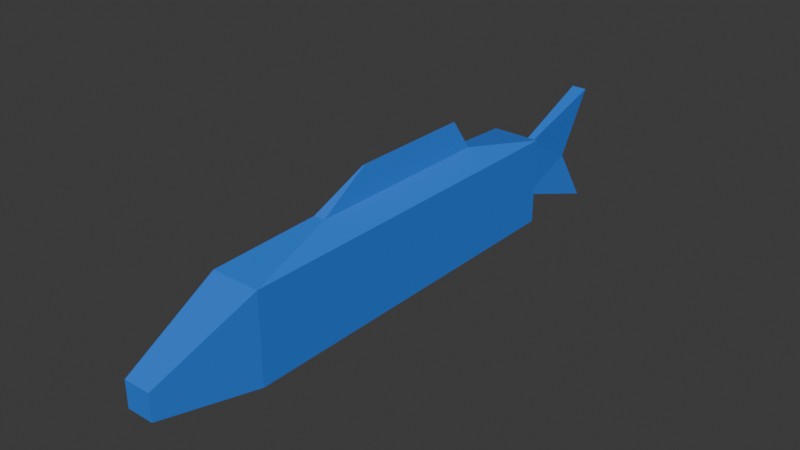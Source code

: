 # Source: normal-fish.blend  (saved by Blender 4.1.23; exported with 4.5.12 LTS)
import bpy
from mathutils import Matrix  # noqa: F401  (used for matrix-valued properties, if any)

bpy.ops.wm.read_factory_settings(use_empty=True)
scene = bpy.context.scene
scene.name = 'Scene'

# ---- materials (node trees are filled in below, after node groups)
mat_material = bpy.data.materials.new('Material')
mat_material.alpha_threshold = 0.0
mat_material.use_transparent_shadow = False
mat_material.roughness = 0.5
mat_material.line_color = (0.0, 0.0, 0.0, 1.0)

# ---- material node trees
mat_material.use_nodes = True; mat_material.node_tree.nodes.clear()
_N = mat_material.node_tree.nodes; _L = mat_material.node_tree.links
n0 = _N.new('ShaderNodeOutputMaterial'); n0.name = 'Material Output'; n0.location = (300, 300)
n1 = _N.new('ShaderNodeBsdfPrincipled'); n1.name = 'Principled BSDF'; n1.location = (10, 300)
n1.inputs[0].default_value = (0.02742, 0.2032, 0.8004, 1.0)
n1.inputs[3].default_value = 1.45
_L.new(n1.outputs[0], n0.inputs[0])
n0.is_active_output = True

# ---- world
world_world = bpy.data.worlds.new('World'); scene.world = world_world
world_world.use_nodes = True; world_world.node_tree.nodes.clear()
_N = world_world.node_tree.nodes; _L = world_world.node_tree.links
n0 = _N.new('ShaderNodeOutputWorld'); n0.name = 'World Output'; n0.location = (300, 300)
n1 = _N.new('ShaderNodeBackground'); n1.name = 'Background'; n1.location = (10, 300)
n1.inputs[0].default_value = (0.05088, 0.05088, 0.05088, 1.0)
_L.new(n1.outputs[0], n0.inputs[0])
n0.is_active_output = True
world_world.color = (0.05088, 0.05088, 0.05088)
world_world.use_sun_shadow = False
world_world.sun_shadow_jitter_overblur = 0.0

# ---- meshes
me_cube = bpy.data.meshes.new('Cube')
me_cube.from_pydata([(0.1675, 0.7037, 0.1963), (0.1675, 0.7037, -0.3973), (0.1675, -1.817, 0.1963), (0.1675, -1.817, -0.3973), (-0.161, 0.7037, 0.1963), (-0.161, 0.7037, -0.3973), (-0.161, -1.817, 0.1963), (-0.161, -1.817, -0.3973), (0.09304, -2.483, -0.09927), (0.09304, -2.483, -0.2733), (-0.08656, -2.483, -0.09927), (-0.08656, -2.483, -0.2733), (0.02677, 0.8614, 0.09417), (0.02677, 0.8614, -0.2951), (-0.02029, 0.8614, 0.09417), (-0.02029, 0.8614, -0.2951), (0.05511, 1.479, 0.3074), (0.05511, 1.479, -0.5084), (-0.04863, 1.479, 0.3074), (-0.04863, 1.479, -0.5084), (0.04074, 0.1157, 0.3063), (0.04074, -1.189, 0.3063), (-0.03426, 0.1157, 0.3063), (-0.03426, -1.189, 0.3063), (0.04862, -0.2182, -0.4963), (0.04862, -0.7148, -0.4963), (-0.04215, -0.2182, -0.4963), (-0.04215, -0.7148, -0.4963), (0.006949, 0.01343, 0.4939), (0.006949, -0.8195, 0.4939), (-0.0004719, 0.01343, 0.4939), (-0.0004719, -0.8195, 0.4939), (0.1675, -0.5564, 0.1963), (-0.161, -0.5564, -0.3973), (0.02164, 1.282, -0.1455), (-0.01516, 1.282, -0.1455), (-0.161, -0.5564, 0.1963), (0.1675, -0.5564, -0.3973), (0.04074, -0.5365, 0.3063), (-0.03426, -0.5365, 0.3063), (-0.04215, -0.4665, -0.4963), (0.04862, -0.4665, -0.4963), (0.006949, -0.4031, 0.4939), (-0.0004719, -0.4031, 0.4939), (-0.161, -1.187, -0.3973), (0.1675, -1.187, 0.1963), (0.04074, -0.8626, 0.3063), (-0.04215, -0.5906, -0.4963), (0.006949, -0.6113, 0.4939), (-0.161, -1.187, 0.1963), (0.1675, -1.187, -0.3973), (-0.03426, -0.8626, 0.3063), (0.04862, -0.5906, -0.4963), (-0.0004719, -0.6113, 0.4939), (-0.161, 0.07361, 0.1963), (0.1675, 0.07361, -0.3973), (-0.03426, -0.2104, 0.3063), (0.04862, -0.3423, -0.4963), (-0.0004719, -0.1948, 0.4939), (-0.161, 0.07361, -0.3973), (0.1675, 0.07361, 0.1963), (0.04074, -0.2104, 0.3063), (-0.04215, -0.3423, -0.4963), (0.006949, -0.1948, 0.4939)], [], [(0, 4, 22, 20), (7, 3, 9, 11), (5, 1, 24, 26), (59, 54, 4, 5), (1, 5, 15, 13), (50, 45, 2, 3), (2, 6, 10, 8), (9, 8, 10, 11), (3, 2, 8, 9), (14, 12, 16, 18), (4, 0, 12, 14), (6, 7, 11, 10), (17, 34, 13), (35, 18, 16, 34), (14, 35, 15), (13, 12, 0, 1), (13, 15, 19, 17), (20, 22, 30, 28), (6, 2, 21, 23), (49, 6, 23, 51), (60, 0, 20, 61), (47, 52, 25, 27), (3, 7, 27, 25), (59, 5, 26, 62), (50, 3, 25, 52), (48, 53, 31, 29), (61, 20, 28, 63), (51, 23, 31, 53), (23, 21, 29, 31), (5, 4, 14, 15), (34, 16, 12), (19, 35, 34, 17), (34, 12, 13), (14, 18, 35), (15, 35, 19), (56, 39, 43, 58), (46, 38, 42, 48), (63, 58, 43, 42), (55, 37, 41, 57), (44, 33, 40, 47), (62, 57, 41, 40), (45, 32, 38, 46), (54, 36, 39, 56), (55, 60, 32, 37), (44, 49, 36, 33), (7, 6, 49, 44), (2, 45, 46, 21), (7, 44, 47, 27), (21, 46, 48, 29), (39, 51, 53, 43), (42, 43, 53, 48), (37, 50, 52, 41), (40, 41, 52, 47), (36, 49, 51, 39), (37, 32, 45, 50), (1, 0, 60, 55), (4, 54, 56, 22), (26, 24, 57, 62), (1, 55, 57, 24), (28, 30, 58, 63), (22, 56, 58, 30), (38, 61, 63, 42), (33, 59, 62, 40), (32, 60, 61, 38), (33, 36, 54, 59)])
_uv = me_cube.uv_layers.new(name='UVMap')
_uv.uv.foreach_set('vector', [0.625, 0.5, 0.875, 0.5, 0.875, 0.5, 0.625, 0.5, 0.125, 0.75, 0.375, 0.75, 0.375, 0.75, 0.125, 0.75, 0.125, 0.5, 0.375, 0.5, 0.375, 0.5, 0.125, 0.5, 0.375, 0.1875, 0.625, 0.1875, 0.625, 0.25, 0.375, 0.25, 0.375, 0.5, 0.125, 0.5, 0.125, 0.5, 0.375, 0.5, 0.375, 0.6875, 0.625, 0.6875, 0.625, 0.75, 0.375, 0.75, 0.625, 0.75, 0.875, 0.75, 0.875, 0.75, 0.625, 0.75, 0.375, 0.75, 0.625, 0.75, 0.625, 1.0, 0.375, 1.0, 0.375, 0.75, 0.625, 0.75, 0.625, 0.75, 0.375, 0.75, 0.875, 0.5, 0.625, 0.5, 0.625, 0.5, 0.875, 0.5, 0.875, 0.5, 0.625, 0.5, 0.625, 0.5, 0.875, 0.5, 0.625, 0.0, 0.375, 0.0, 0.375, 0.0, 0.625, 0.0, 0.375, 0.5, 0.0, 0.0, 0.375, 0.5, 0.5, 0.25, 0.625, 0.25, 0.625, 0.5, 0.5, 0.5, 0.875, 0.5, 0.0, 0.0, 0.125, 0.5, 0.375, 0.5, 0.625, 0.5, 0.625, 0.5, 0.375, 0.5, 0.375, 0.5, 0.125, 0.5, 0.125, 0.5, 0.375, 0.5, 0.625, 0.5, 0.875, 0.5, 0.875, 0.5, 0.625, 0.5, 0.875, 0.75, 0.625, 0.75, 0.625, 0.75, 0.875, 0.75, 0.625, 0.0625, 0.625, 0.0, 0.625, 0.0, 0.625, 0.0625, 0.625, 0.5625, 0.625, 0.5, 0.625, 0.5, 0.625, 0.5625, 0.125, 0.6875, 0.375, 0.6875, 0.375, 0.75, 0.125, 0.75, 0.375, 0.75, 0.125, 0.75, 0.125, 0.75, 0.375, 0.75, 0.375, 0.1875, 0.375, 0.25, 0.375, 0.25, 0.375, 0.1875, 0.375, 0.6875, 0.375, 0.75, 0.375, 0.75, 0.375, 0.6875, 0.625, 0.6875, 0.875, 0.6875, 0.875, 0.75, 0.625, 0.75, 0.625, 0.5625, 0.625, 0.5, 0.625, 0.5, 0.625, 0.5625, 0.625, 0.0625, 0.625, 0.0, 0.625, 0.0, 0.625, 0.0625, 0.875, 0.75, 0.625, 0.75, 0.625, 0.75, 0.875, 0.75, 0.375, 0.25, 0.625, 0.25, 0.875, 0.5, 0.125, 0.5, 0.5, 0.5, 0.625, 0.5, 0.625, 0.5, 0.375, 0.25, 0.5, 0.25, 0.5, 0.5, 0.375, 0.5, 0.0, 0.0, 0.625, 0.5, 0.375, 0.5, 0.875, 0.5, 0.625, 0.25, 0.0, 0.0, 0.125, 0.5, 0.5, 0.25, 0.125, 0.5, 0.625, 0.1875, 0.625, 0.125, 0.625, 0.125, 0.625, 0.1875, 0.625, 0.6875, 0.625, 0.625, 0.625, 0.625, 0.625, 0.6875, 0.625, 0.5625, 0.875, 0.5625, 0.875, 0.625, 0.625, 0.625, 0.375, 0.5625, 0.375, 0.625, 0.375, 0.625, 0.375, 0.5625, 0.375, 0.0625, 0.375, 0.125, 0.375, 0.125, 0.375, 0.0625, 0.125, 0.5625, 0.375, 0.5625, 0.375, 0.625, 0.125, 0.625, 0.625, 0.6875, 0.625, 0.625, 0.625, 0.625, 0.625, 0.6875, 0.625, 0.1875, 0.625, 0.125, 0.625, 0.125, 0.625, 0.1875, 0.375, 0.5625, 0.625, 0.5625, 0.625, 0.625, 0.375, 0.625, 0.375, 0.0625, 0.625, 0.0625, 0.625, 0.125, 0.375, 0.125, 0.375, 0.0, 0.625, 0.0, 0.625, 0.0625, 0.375, 0.0625, 0.625, 0.75, 0.625, 0.6875, 0.625, 0.6875, 0.625, 0.75, 0.375, 0.0, 0.375, 0.0625, 0.375, 0.0625, 0.375, 0.0, 0.625, 0.75, 0.625, 0.6875, 0.625, 0.6875, 0.625, 0.75, 0.625, 0.125, 0.625, 0.0625, 0.625, 0.0625, 0.625, 0.125, 0.625, 0.625, 0.875, 0.625, 0.875, 0.6875, 0.625, 0.6875, 0.375, 0.625, 0.375, 0.6875, 0.375, 0.6875, 0.375, 0.625, 0.125, 0.625, 0.375, 0.625, 0.375, 0.6875, 0.125, 0.6875, 0.625, 0.125, 0.625, 0.0625, 0.625, 0.0625, 0.625, 0.125, 0.375, 0.625, 0.625, 0.625, 0.625, 0.6875, 0.375, 0.6875, 0.375, 0.5, 0.625, 0.5, 0.625, 0.5625, 0.375, 0.5625, 0.625, 0.25, 0.625, 0.1875, 0.625, 0.1875, 0.625, 0.25, 0.125, 0.5, 0.375, 0.5, 0.375, 0.5625, 0.125, 0.5625, 0.375, 0.5, 0.375, 0.5625, 0.375, 0.5625, 0.375, 0.5, 0.625, 0.5, 0.875, 0.5, 0.875, 0.5625, 0.625, 0.5625, 0.625, 0.25, 0.625, 0.1875, 0.625, 0.1875, 0.625, 0.25, 0.625, 0.625, 0.625, 0.5625, 0.625, 0.5625, 0.625, 0.625, 0.375, 0.125, 0.375, 0.1875, 0.375, 0.1875, 0.375, 0.125, 0.625, 0.625, 0.625, 0.5625, 0.625, 0.5625, 0.625, 0.625, 0.375, 0.125, 0.625, 0.125, 0.625, 0.1875, 0.375, 0.1875])
me_cube.materials.append(mat_material)
me_cube.use_mirror_vertex_groups = False
me_cube.update()
arm_armature = bpy.data.armatures.new('Armature')  # bones are not reproduced

# ---- objects
ob_cube = bpy.data.objects.new('Cube', me_cube)
ob_armature = bpy.data.objects.new('armature', arm_armature)

# ---- transforms, parenting, visibility, modifiers, constraints
ob_cube.parent = ob_armature
ob_cube.matrix_parent_inverse = Matrix(((1.0, 0.0, 0.0, -0.0), (0.0, -0.1692, 0.9856, -0.1247), (0.0, -1.489, -0.2556, -1.805), (-0.0, 0.0, -0.0, 1.0)))
ob_cube.location = (0.0, 0.6207, 0.0)
ob_cube.lock_rotations_4d = False
ob_cube.empty_display_type = 'ARROWS'
ob_cube.lineart.crease_threshold = 0.0
_vg = ob_cube.vertex_groups.new(name='Bone')
for _i, _w in zip([2, 3, 6, 7, 8, 9, 10, 11, 20, 21, 22, 23, 25, 27, 28, 29, 30, 31, 32, 33, 36, 37, 38, 39, 40, 41, 42, 43, 44, 45, 46, 47, 48, 49, 50, 51, 52, 53, 54, 55, 56, 57, 58, 59, 60, 61, 62, 63], [0.4649, 0.07555, 0.4632, 0.07456, 0.9843, 0.9774, 0.9819, 0.9832, 0.0279, 0.2252, 0.02903, 0.2174, 0.005764, 0.007464, 0.03396, 0.1424, 0.0345, 0.1418, 0.2324, 0.03728, 0.2316, 0.03778, 0.1266, 0.1232, 0.003732, 0.002882, 0.08816, 0.08817, 0.05592, 0.3487, 0.1759, 0.005598, 0.1153, 0.3474, 0.05666, 0.1703, 0.004323, 0.115, 0.1158, 0.01889, 0.07611, 0.001441, 0.06133, 0.01864, 0.1162, 0.07723, 0.001866, 0.06106]): _vg.add([_i], _w, 'REPLACE')
_vg = ob_cube.vertex_groups.new(name='head')
for _i, _w in zip([2, 3, 6, 7, 20, 21, 22, 23, 24, 25, 26, 27, 28, 29, 30, 31, 32, 33, 36, 37, 38, 39, 40, 41, 42, 43, 44, 45, 46, 47, 48, 49, 50, 51, 52, 53, 54, 55, 56, 57, 58, 59, 60, 61, 62, 63], [0.4985, 0.8763, 0.4982, 0.8798, 0.03131, 0.2414, 0.03248, 0.2333, 0.176, 0.3288, 0.171, 0.341, 0.03836, 0.1524, 0.03893, 0.1519, 0.2492, 0.4399, 0.2491, 0.4381, 0.1364, 0.1329, 0.256, 0.2524, 0.0954, 0.09541, 0.6599, 0.3739, 0.1889, 0.2985, 0.1239, 0.3736, 0.6572, 0.1831, 0.2906, 0.1237, 0.1245, 0.2191, 0.08269, 0.2142, 0.06717, 0.22, 0.1246, 0.08385, 0.2135, 0.06688]): _vg.add([_i], _w, 'REPLACE')
_vg = ob_cube.vertex_groups.new(name='Bone.002')
for _i, _w in zip([0, 1, 2, 3, 4, 5, 6, 7, 20, 21, 22, 23, 24, 25, 26, 27, 28, 29, 30, 31, 32, 33, 36, 37, 38, 39, 40, 41, 42, 43, 44, 45, 46, 47, 48, 49, 50, 51, 52, 53, 54, 55, 56, 57, 58, 59, 60, 61, 62, 63], [0.004175, 0.02398, 0.03226, 0.05304, 0.009073, 0.01232, 0.03702, 0.0467, 0.1016, 0.3526, 0.1074, 0.3748, 0.1613, 0.2734, 0.1509, 0.236, 0.1346, 0.3849, 0.1344, 0.3871, 0.01822, 0.02951, 0.02304, 0.03851, 0.2271, 0.2411, 0.1935, 0.2174, 0.2598, 0.2608, 0.0381, 0.02524, 0.2898, 0.2147, 0.3223, 0.03003, 0.04577, 0.308, 0.2454, 0.3239, 0.01606, 0.03124, 0.1742, 0.1893, 0.1976, 0.02091, 0.0112, 0.1643, 0.1722, 0.1972]): _vg.add([_i], _w, 'REPLACE')
_vg = ob_cube.vertex_groups.new(name='Bone.003')
for _i, _w in zip([0, 1, 4, 5, 20, 21, 22, 23, 24, 25, 26, 27, 28, 29, 30, 31, 32, 33, 36, 37, 38, 39, 40, 41, 42, 43, 44, 45, 46, 47, 48, 49, 50, 51, 52, 53, 54, 55, 56, 57, 58, 59, 60, 61, 62, 63], [0.1001, 0.05874, 0.09605, 0.0627, 0.3759, 0.08616, 0.3552, 0.082, 0.2394, 0.1395, 0.2694, 0.1613, 0.4329, 0.1626, 0.4315, 0.1615, 0.05007, 0.03135, 0.04803, 0.02937, 0.231, 0.2186, 0.2154, 0.1894, 0.2977, 0.2965, 0.01568, 0.02504, 0.1586, 0.1883, 0.2301, 0.02401, 0.01469, 0.1503, 0.1645, 0.229, 0.07204, 0.04406, 0.2869, 0.2144, 0.364, 0.04703, 0.07511, 0.3035, 0.2424, 0.3653]): _vg.add([_i], _w, 'REPLACE')
_vg = ob_cube.vertex_groups.new(name='Bone.004')
for _i, _w in zip([0, 1, 4, 5, 12, 13, 14, 15, 16, 18, 20, 21, 22, 23, 24, 25, 26, 27, 28, 29, 30, 31, 32, 33, 36, 37, 38, 39, 40, 41, 42, 43, 44, 45, 46, 47, 48, 49, 50, 51, 52, 53, 54, 55, 56, 57, 58, 59, 60, 61, 62, 63], [0.8212, 0.8522, 0.8202, 0.8598, 0.06803, 0.06117, 0.07417, 0.05944, 0.01502, 0.01735, 0.4016, 0.08573, 0.4135, 0.08373, 0.3734, 0.2106, 0.3615, 0.2133, 0.3138, 0.1429, 0.3147, 0.1428, 0.4106, 0.4299, 0.4101, 0.4261, 0.2437, 0.2486, 0.2874, 0.292, 0.2284, 0.2288, 0.215, 0.2053, 0.1647, 0.2504, 0.1856, 0.2051, 0.213, 0.1662, 0.2513, 0.1858, 0.6152, 0.6391, 0.331, 0.3327, 0.2717, 0.6449, 0.6159, 0.3227, 0.3244, 0.2711]): _vg.add([_i], _w, 'REPLACE')
_vg = ob_cube.vertex_groups.new(name='Bone.005')
for _i, _w in zip([0, 1, 4, 12, 13, 14, 15, 16, 18, 20, 22, 28, 30, 32, 34, 35, 36, 37, 38, 39, 42, 43, 45, 46, 48, 49, 50, 51, 53, 54, 55, 56, 58, 60, 61, 63], [0.07754, 0.02583, 0.09471, 0.8946, 0.1682, 0.8902, 0.1746, 0.2837, 0.278, 0.03046, 0.04084, 0.01563, 0.01597, 0.03877, 0.1445, 0.1342, 0.04736, 0.01291, 0.01523, 0.02042, 0.007816, 0.007983, 0.01938, 0.007616, 0.003908, 0.02368, 0.006457, 0.01021, 0.003991, 0.07104, 0.01937, 0.03063, 0.01197, 0.05815, 0.02285, 0.01172]): _vg.add([_i], _w, 'REPLACE')
_vg = ob_cube.vertex_groups.new(name='Bone.006')
for _i, _w in zip([1, 5, 12, 13, 14, 15, 16, 17, 18, 19, 33, 34, 35, 37, 44, 50, 55, 59], [0.04056, 0.05363, 0.007638, 0.7662, 0.003627, 0.762, 0.6799, 1.011, 0.6844, 0.9986, 0.02682, 0.8492, 0.8588, 0.02028, 0.01341, 0.01014, 0.03042, 0.04023]): _vg.add([_i], _w, 'REPLACE')
_m = ob_cube.modifiers.new('Armature', 'ARMATURE')
_m.object = ob_armature
ob_armature.location = (0.0, -1.199, -0.07928)
ob_armature.rotation_euler = (1.741, -0.0, 0.0)
ob_armature.scale = (1.0, 1.0, 0.662)
ob_armature.show_in_front = True

# ---- collection membership
scene.collection.objects.link(ob_cube)
scene.collection.objects.link(ob_armature)

# ---- scene / render settings (as saved in the file)
scene.frame_start = 1; scene.frame_end = 250; scene.frame_set(1)
scene.render.engine = 'BLENDER_EEVEE_NEXT'
scene.cycles.sampling_pattern = 'TABULATED_SOBOL'
scene.eevee.ray_tracing_options.trace_max_roughness = 0.0
bpy.context.view_layer.update()

# ---- added for rendering (the .blend has no active camera and no usable light): camera, sun
cam_auto = bpy.data.cameras.new('AutoCamera')
cam_auto.lens = 50.0
cam_auto.sensor_width = 36.0
cam_auto.clip_end = 1000.0
ob_auto_camera = bpy.data.objects.new('AutoCamera', cam_auto)
scene.collection.objects.link(ob_auto_camera)
ob_auto_camera.location = (3.79681, -4.43398, 3.02761)
ob_auto_camera.rotation_euler = (1.09748, -7.21219e-08, 0.694738)
scene.camera = ob_auto_camera
light_auto_sun = bpy.data.lights.new('AutoSun', 'SUN')
light_auto_sun.energy = 3.0
light_auto_sun.angle = 0.0523599
ob_auto_sun = bpy.data.objects.new('AutoSun', light_auto_sun)
scene.collection.objects.link(ob_auto_sun)
ob_auto_sun.rotation_euler = (0.872665, 0.174533, 0.523599)
bpy.context.view_layer.update()
